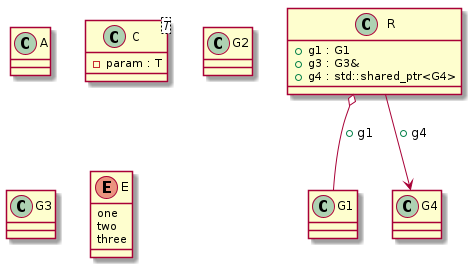

The diagram above was rendered by PlantUML. Its source (embedded in the PNG):
@startuml
class "A" as C_0000000375

class "C<T>" as C_0000000379

class "G1" as C_0000000387

class "G2" as C_0000000389

class "G3" as C_0000000391

class "G4" as C_0000000393

class "R" as C_0000000395

enum "E" as C_0000000383

class C_0000000375 {
}

class C_0000000379 {
-param : T
}

class C_0000000387 {
}

class C_0000000389 {
}

class C_0000000391 {
}

class C_0000000393 {
}

class C_0000000395 {
+g1 : G1
+g3 : G3&
+g4 : std::shared_ptr<G4>
}
C_0000000395 o-- C_0000000387 : +g1
C_0000000395 --> C_0000000393 : +g4

enum C_0000000383 {
one
two
three
}

@enduml